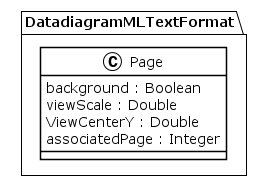

The diagram above was rendered by PlantUML. Its source (embedded in the PNG):
@startuml
!theme plain
package DatadiagramMLTextFormat {
class Page {
	 background : Boolean
	 viewScale : Double
	 ViewCenterY : Double
	 associatedPage : Integer
}
}
@enduml